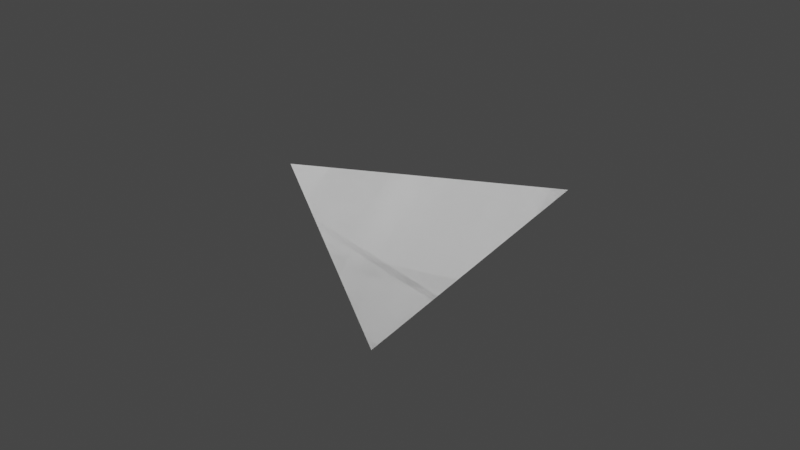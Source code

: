# Source: rock.blend  (saved by Blender 3.3.6; exported with 4.5.12 LTS)
import bpy
from mathutils import Matrix  # noqa: F401  (used for matrix-valued properties, if any)

bpy.ops.wm.read_factory_settings(use_empty=True)
scene = bpy.context.scene
scene.name = 'Scene'

# ---- collections
col_collection = bpy.data.collections.new('Collection'); scene.collection.children.link(col_collection)

# ---- world
world_world = bpy.data.worlds.new('World'); scene.world = world_world
world_world.use_nodes = True; world_world.node_tree.nodes.clear()
_N = world_world.node_tree.nodes; _L = world_world.node_tree.links
n0 = _N.new('ShaderNodeOutputWorld'); n0.name = 'World Output'; n0.location = (300, 300)
n1 = _N.new('ShaderNodeBackground'); n1.name = 'Background'; n1.location = (10, 300)
n1.inputs[0].default_value = (0.05088, 0.05088, 0.05088, 1.0)
_L.new(n1.outputs[0], n0.inputs[0])
n0.is_active_output = True
world_world.color = (0.05088, 0.05088, 0.05088)
world_world.use_sun_shadow = False
world_world.sun_shadow_jitter_overblur = 0.0

# ---- meshes
me_cube_001 = bpy.data.meshes.new('Cube.001')
me_cube_001.from_pydata([(-1.0, -1.0, -1.0), (-2.49, -2.419, 1.548), (-0.9301, 2.006, -3.007), (-2.389, 3.838, 1.281), (1.0, -1.0, -1.0), (0.216, -2.296, 0.5865), (0.3734, -0.5624, 0.3249), (0.2071, 2.713, 3.21)], [], [(0, 1, 3, 2), (2, 3, 7, 6), (6, 7, 5, 4), (4, 5, 1, 0), (2, 6, 4, 0), (7, 3, 1, 5)])
_uv = me_cube_001.uv_layers.new(name='UVMap')
_uv.uv.foreach_set('vector', [0.375, 0.0, 0.625, 0.0, 0.625, 0.25, 0.375, 0.25, 0.375, 0.25, 0.625, 0.25, 0.625, 0.5, 0.375, 0.5, 0.375, 0.5, 0.625, 0.5, 0.625, 0.75, 0.375, 0.75, 0.375, 0.75, 0.625, 0.75, 0.625, 1.0, 0.375, 1.0, 0.125, 0.5, 0.375, 0.5, 0.375, 0.75, 0.125, 0.75, 0.625, 0.5, 0.875, 0.5, 0.875, 0.75, 0.625, 0.75])
me_cube_001.update()

# ---- objects
ob_cube = bpy.data.objects.new('Cube', me_cube_001)

# ---- transforms, parenting, visibility, modifiers, constraints
ob_cube.location = (0.0, 0.0, 0.803)
ob_cube.rotation_euler = (-0.8138, 0.8893, 1.361)
_m = ob_cube.modifiers.new('Subdivision', 'SUBSURF')
_m.levels = 4
_m = ob_cube.modifiers.new('Decimate', 'DECIMATE')
_m.ratio = 0.02

# ---- collection membership
col_collection.objects.link(ob_cube)

# ---- scene / render settings (as saved in the file)
scene.frame_start = 1; scene.frame_end = 250; scene.frame_set(1)
scene.render.engine = 'BLENDER_EEVEE_NEXT'
scene.cycles.sampling_pattern = 'TABULATED_SOBOL'
scene.cycles.use_light_tree = False
scene.view_settings.view_transform = 'Filmic'
bpy.context.view_layer.update()

# ---- added for rendering (the .blend has no active camera and no usable light): camera, sun
cam_auto = bpy.data.cameras.new('AutoCamera')
cam_auto.lens = 50.0
cam_auto.sensor_width = 36.0
cam_auto.clip_end = 1000.0
ob_auto_camera = bpy.data.objects.new('AutoCamera', cam_auto)
scene.collection.objects.link(ob_auto_camera)
ob_auto_camera.location = (6.75005, -9.04604, 7.05975)
ob_auto_camera.rotation_euler = (1.09748, -7.21219e-08, 0.694738)
scene.camera = ob_auto_camera
light_auto_sun = bpy.data.lights.new('AutoSun', 'SUN')
light_auto_sun.energy = 3.0
light_auto_sun.angle = 0.0523599
ob_auto_sun = bpy.data.objects.new('AutoSun', light_auto_sun)
scene.collection.objects.link(ob_auto_sun)
ob_auto_sun.rotation_euler = (0.872665, 0.174533, 0.523599)
bpy.context.view_layer.update()
